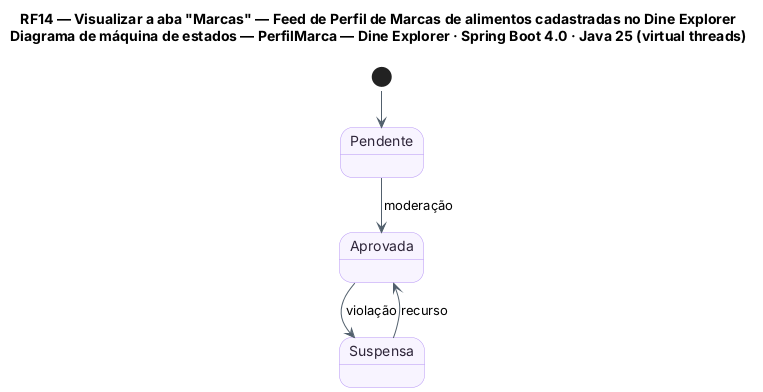

The diagram above was rendered by PlantUML. Its source (embedded in the PNG):
@startuml RF14_MaquinaDeEstados_PerfilMarca
!pragma layout smetana
title RF14 — Visualizar a aba "Marcas" — Feed de Perfil de Marcas de alimentos cadastradas no Dine Explorer\nDiagrama de máquina de estados — PerfilMarca — Dine Explorer · Spring Boot 4.0 · Java 25 (virtual threads)
skinparam backgroundColor #FFFFFF
skinparam state {
  BackgroundColor #F8F4FF
  BorderColor #B695F5
  FontColor #2D2438
  ArrowColor #52606D
}
skinparam note {
  BackgroundColor #FFFDEB
  BorderColor #D8CE78
  FontColor #554F24
}
state "Pendente" as PEN
state "Aprovada" as APR
state "Suspensa" as SUS

[*] --> PEN
PEN --> APR : moderação
APR --> SUS : violação
SUS --> APR : recurso
@enduml